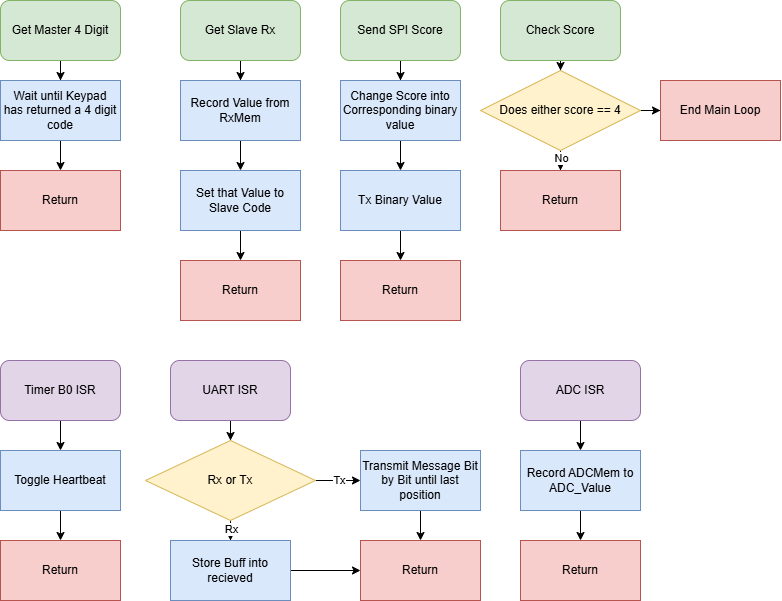

The diagram above was exported from draw.io. Its source (the exported page's mxGraphModel, read from the mxfile embedded in the PNG):
<mxGraphModel dx="1123" dy="710" grid="1" gridSize="10" guides="1" tooltips="1" connect="1" arrows="1" fold="1" page="1" pageScale="1" pageWidth="850" pageHeight="1100" math="0" shadow="0">
  <root>
    <mxCell id="0" />
    <mxCell id="1" parent="0" />
    <mxCell id="-Lp0GP-YhJ3XQ2lsqcE_-3" value="" style="edgeStyle=orthogonalEdgeStyle;rounded=0;orthogonalLoop=1;jettySize=auto;html=1;" edge="1" parent="1" source="-Lp0GP-YhJ3XQ2lsqcE_-1" target="-Lp0GP-YhJ3XQ2lsqcE_-2">
      <mxGeometry relative="1" as="geometry" />
    </mxCell>
    <mxCell id="-Lp0GP-YhJ3XQ2lsqcE_-1" value="Get Master 4 Digit" style="whiteSpace=wrap;html=1;fillColor=#d5e8d4;strokeColor=#82b366;rounded=1;glass=0;" vertex="1" parent="1">
      <mxGeometry x="40" y="40" width="120" height="60" as="geometry" />
    </mxCell>
    <mxCell id="-Lp0GP-YhJ3XQ2lsqcE_-5" value="" style="edgeStyle=orthogonalEdgeStyle;rounded=0;orthogonalLoop=1;jettySize=auto;html=1;" edge="1" parent="1" source="-Lp0GP-YhJ3XQ2lsqcE_-2" target="-Lp0GP-YhJ3XQ2lsqcE_-4">
      <mxGeometry relative="1" as="geometry" />
    </mxCell>
    <mxCell id="-Lp0GP-YhJ3XQ2lsqcE_-2" value="Wait until Keypad&lt;div&gt;has returned a 4 digit code&lt;/div&gt;" style="whiteSpace=wrap;html=1;fillColor=#dae8fc;strokeColor=#6c8ebf;rounded=0;glass=0;" vertex="1" parent="1">
      <mxGeometry x="40" y="120" width="120" height="60" as="geometry" />
    </mxCell>
    <mxCell id="-Lp0GP-YhJ3XQ2lsqcE_-4" value="Return" style="whiteSpace=wrap;html=1;fillColor=#f8cecc;strokeColor=#b85450;rounded=0;glass=0;" vertex="1" parent="1">
      <mxGeometry x="40" y="210" width="120" height="60" as="geometry" />
    </mxCell>
    <mxCell id="-Lp0GP-YhJ3XQ2lsqcE_-8" value="" style="edgeStyle=orthogonalEdgeStyle;rounded=0;orthogonalLoop=1;jettySize=auto;html=1;" edge="1" parent="1" source="-Lp0GP-YhJ3XQ2lsqcE_-6" target="-Lp0GP-YhJ3XQ2lsqcE_-7">
      <mxGeometry relative="1" as="geometry" />
    </mxCell>
    <mxCell id="-Lp0GP-YhJ3XQ2lsqcE_-6" value="Get Slave Rx" style="whiteSpace=wrap;html=1;fillColor=#d5e8d4;strokeColor=#82b366;rounded=1;" vertex="1" parent="1">
      <mxGeometry x="220" y="40" width="120" height="60" as="geometry" />
    </mxCell>
    <mxCell id="-Lp0GP-YhJ3XQ2lsqcE_-10" value="" style="edgeStyle=orthogonalEdgeStyle;rounded=0;orthogonalLoop=1;jettySize=auto;html=1;" edge="1" parent="1" source="-Lp0GP-YhJ3XQ2lsqcE_-7" target="-Lp0GP-YhJ3XQ2lsqcE_-9">
      <mxGeometry relative="1" as="geometry" />
    </mxCell>
    <mxCell id="-Lp0GP-YhJ3XQ2lsqcE_-7" value="Record Value from RxMem" style="whiteSpace=wrap;html=1;fillColor=#dae8fc;strokeColor=#6c8ebf;rounded=0;" vertex="1" parent="1">
      <mxGeometry x="220" y="120" width="120" height="60" as="geometry" />
    </mxCell>
    <mxCell id="-Lp0GP-YhJ3XQ2lsqcE_-12" value="" style="edgeStyle=orthogonalEdgeStyle;rounded=0;orthogonalLoop=1;jettySize=auto;html=1;" edge="1" parent="1" source="-Lp0GP-YhJ3XQ2lsqcE_-9" target="-Lp0GP-YhJ3XQ2lsqcE_-11">
      <mxGeometry relative="1" as="geometry" />
    </mxCell>
    <mxCell id="-Lp0GP-YhJ3XQ2lsqcE_-9" value="Set that Value to Slave Code" style="whiteSpace=wrap;html=1;fillColor=#dae8fc;strokeColor=#6c8ebf;rounded=0;" vertex="1" parent="1">
      <mxGeometry x="220" y="210" width="120" height="60" as="geometry" />
    </mxCell>
    <mxCell id="-Lp0GP-YhJ3XQ2lsqcE_-11" value="Return" style="whiteSpace=wrap;html=1;fillColor=#f8cecc;strokeColor=#b85450;rounded=0;" vertex="1" parent="1">
      <mxGeometry x="220" y="300" width="120" height="60" as="geometry" />
    </mxCell>
    <mxCell id="-Lp0GP-YhJ3XQ2lsqcE_-15" value="" style="edgeStyle=orthogonalEdgeStyle;rounded=0;orthogonalLoop=1;jettySize=auto;html=1;" edge="1" parent="1" source="-Lp0GP-YhJ3XQ2lsqcE_-13" target="-Lp0GP-YhJ3XQ2lsqcE_-14">
      <mxGeometry relative="1" as="geometry" />
    </mxCell>
    <mxCell id="-Lp0GP-YhJ3XQ2lsqcE_-13" value="Send SPI Score" style="rounded=1;whiteSpace=wrap;html=1;fillColor=#d5e8d4;strokeColor=#82b366;" vertex="1" parent="1">
      <mxGeometry x="380" y="40" width="120" height="60" as="geometry" />
    </mxCell>
    <mxCell id="-Lp0GP-YhJ3XQ2lsqcE_-17" value="" style="edgeStyle=orthogonalEdgeStyle;rounded=0;orthogonalLoop=1;jettySize=auto;html=1;" edge="1" parent="1" source="-Lp0GP-YhJ3XQ2lsqcE_-14" target="-Lp0GP-YhJ3XQ2lsqcE_-16">
      <mxGeometry relative="1" as="geometry" />
    </mxCell>
    <mxCell id="-Lp0GP-YhJ3XQ2lsqcE_-14" value="Change Score into Corresponding binary value" style="whiteSpace=wrap;html=1;fillColor=#dae8fc;strokeColor=#6c8ebf;rounded=0;" vertex="1" parent="1">
      <mxGeometry x="380" y="120" width="120" height="60" as="geometry" />
    </mxCell>
    <mxCell id="-Lp0GP-YhJ3XQ2lsqcE_-19" value="" style="edgeStyle=orthogonalEdgeStyle;rounded=0;orthogonalLoop=1;jettySize=auto;html=1;" edge="1" parent="1" source="-Lp0GP-YhJ3XQ2lsqcE_-16" target="-Lp0GP-YhJ3XQ2lsqcE_-18">
      <mxGeometry relative="1" as="geometry" />
    </mxCell>
    <mxCell id="-Lp0GP-YhJ3XQ2lsqcE_-16" value="Tx Binary Value" style="whiteSpace=wrap;html=1;fillColor=#dae8fc;strokeColor=#6c8ebf;rounded=0;" vertex="1" parent="1">
      <mxGeometry x="380" y="210" width="120" height="60" as="geometry" />
    </mxCell>
    <mxCell id="-Lp0GP-YhJ3XQ2lsqcE_-18" value="Return" style="whiteSpace=wrap;html=1;fillColor=#f8cecc;strokeColor=#b85450;rounded=0;" vertex="1" parent="1">
      <mxGeometry x="380" y="300" width="120" height="60" as="geometry" />
    </mxCell>
    <mxCell id="-Lp0GP-YhJ3XQ2lsqcE_-22" value="" style="edgeStyle=orthogonalEdgeStyle;rounded=0;orthogonalLoop=1;jettySize=auto;html=1;" edge="1" parent="1" source="-Lp0GP-YhJ3XQ2lsqcE_-20" target="-Lp0GP-YhJ3XQ2lsqcE_-21">
      <mxGeometry relative="1" as="geometry" />
    </mxCell>
    <mxCell id="-Lp0GP-YhJ3XQ2lsqcE_-20" value="Check Score" style="whiteSpace=wrap;html=1;fillColor=#d5e8d4;strokeColor=#82b366;rounded=1;" vertex="1" parent="1">
      <mxGeometry x="540" y="40" width="120" height="60" as="geometry" />
    </mxCell>
    <mxCell id="-Lp0GP-YhJ3XQ2lsqcE_-24" value="" style="edgeStyle=orthogonalEdgeStyle;rounded=0;orthogonalLoop=1;jettySize=auto;html=1;" edge="1" parent="1" source="-Lp0GP-YhJ3XQ2lsqcE_-21" target="-Lp0GP-YhJ3XQ2lsqcE_-23">
      <mxGeometry relative="1" as="geometry" />
    </mxCell>
    <mxCell id="-Lp0GP-YhJ3XQ2lsqcE_-25" value="No" style="edgeLabel;html=1;align=center;verticalAlign=middle;resizable=0;points=[];" vertex="1" connectable="0" parent="-Lp0GP-YhJ3XQ2lsqcE_-24">
      <mxGeometry x="0.5667" relative="1" as="geometry">
        <mxPoint as="offset" />
      </mxGeometry>
    </mxCell>
    <mxCell id="-Lp0GP-YhJ3XQ2lsqcE_-27" value="" style="edgeStyle=orthogonalEdgeStyle;rounded=0;orthogonalLoop=1;jettySize=auto;html=1;" edge="1" parent="1" source="-Lp0GP-YhJ3XQ2lsqcE_-21" target="-Lp0GP-YhJ3XQ2lsqcE_-26">
      <mxGeometry relative="1" as="geometry" />
    </mxCell>
    <mxCell id="-Lp0GP-YhJ3XQ2lsqcE_-21" value="Does either score == 4" style="rhombus;whiteSpace=wrap;html=1;fillColor=#fff2cc;strokeColor=#d6b656;rounded=0;" vertex="1" parent="1">
      <mxGeometry x="520" y="110" width="160" height="80" as="geometry" />
    </mxCell>
    <mxCell id="-Lp0GP-YhJ3XQ2lsqcE_-23" value="Return" style="whiteSpace=wrap;html=1;fillColor=#f8cecc;strokeColor=#b85450;rounded=0;" vertex="1" parent="1">
      <mxGeometry x="540" y="210" width="120" height="60" as="geometry" />
    </mxCell>
    <mxCell id="-Lp0GP-YhJ3XQ2lsqcE_-26" value="End Main Loop" style="whiteSpace=wrap;html=1;fillColor=#f8cecc;strokeColor=#b85450;rounded=0;" vertex="1" parent="1">
      <mxGeometry x="700" y="120" width="120" height="60" as="geometry" />
    </mxCell>
    <mxCell id="-Lp0GP-YhJ3XQ2lsqcE_-30" value="" style="edgeStyle=orthogonalEdgeStyle;rounded=0;orthogonalLoop=1;jettySize=auto;html=1;" edge="1" parent="1" source="-Lp0GP-YhJ3XQ2lsqcE_-28" target="-Lp0GP-YhJ3XQ2lsqcE_-29">
      <mxGeometry relative="1" as="geometry" />
    </mxCell>
    <mxCell id="-Lp0GP-YhJ3XQ2lsqcE_-28" value="Timer B0 ISR" style="rounded=1;whiteSpace=wrap;html=1;fillColor=#e1d5e7;strokeColor=#9673a6;" vertex="1" parent="1">
      <mxGeometry x="40" y="400" width="120" height="60" as="geometry" />
    </mxCell>
    <mxCell id="-Lp0GP-YhJ3XQ2lsqcE_-32" value="" style="edgeStyle=orthogonalEdgeStyle;rounded=0;orthogonalLoop=1;jettySize=auto;html=1;" edge="1" parent="1" source="-Lp0GP-YhJ3XQ2lsqcE_-29" target="-Lp0GP-YhJ3XQ2lsqcE_-31">
      <mxGeometry relative="1" as="geometry" />
    </mxCell>
    <mxCell id="-Lp0GP-YhJ3XQ2lsqcE_-29" value="Toggle Heartbeat" style="whiteSpace=wrap;html=1;fillColor=#dae8fc;strokeColor=#6c8ebf;rounded=0;" vertex="1" parent="1">
      <mxGeometry x="40" y="490" width="120" height="60" as="geometry" />
    </mxCell>
    <mxCell id="-Lp0GP-YhJ3XQ2lsqcE_-31" value="Return" style="whiteSpace=wrap;html=1;fillColor=#f8cecc;strokeColor=#b85450;rounded=0;" vertex="1" parent="1">
      <mxGeometry x="40" y="580" width="120" height="60" as="geometry" />
    </mxCell>
    <mxCell id="-Lp0GP-YhJ3XQ2lsqcE_-35" value="" style="edgeStyle=orthogonalEdgeStyle;rounded=0;orthogonalLoop=1;jettySize=auto;html=1;" edge="1" parent="1" source="-Lp0GP-YhJ3XQ2lsqcE_-33" target="-Lp0GP-YhJ3XQ2lsqcE_-34">
      <mxGeometry relative="1" as="geometry" />
    </mxCell>
    <mxCell id="-Lp0GP-YhJ3XQ2lsqcE_-33" value="UART ISR" style="rounded=1;whiteSpace=wrap;html=1;fillColor=#e1d5e7;strokeColor=#9673a6;" vertex="1" parent="1">
      <mxGeometry x="210" y="400" width="120" height="60" as="geometry" />
    </mxCell>
    <mxCell id="-Lp0GP-YhJ3XQ2lsqcE_-37" value="" style="edgeStyle=orthogonalEdgeStyle;rounded=0;orthogonalLoop=1;jettySize=auto;html=1;" edge="1" parent="1" source="-Lp0GP-YhJ3XQ2lsqcE_-34" target="-Lp0GP-YhJ3XQ2lsqcE_-36">
      <mxGeometry relative="1" as="geometry" />
    </mxCell>
    <mxCell id="-Lp0GP-YhJ3XQ2lsqcE_-38" value="Rx" style="edgeLabel;html=1;align=center;verticalAlign=middle;resizable=0;points=[];" vertex="1" connectable="0" parent="-Lp0GP-YhJ3XQ2lsqcE_-37">
      <mxGeometry x="0.6023" relative="1" as="geometry">
        <mxPoint as="offset" />
      </mxGeometry>
    </mxCell>
    <mxCell id="-Lp0GP-YhJ3XQ2lsqcE_-40" value="" style="edgeStyle=orthogonalEdgeStyle;rounded=0;orthogonalLoop=1;jettySize=auto;html=1;" edge="1" parent="1" source="-Lp0GP-YhJ3XQ2lsqcE_-34" target="-Lp0GP-YhJ3XQ2lsqcE_-39">
      <mxGeometry relative="1" as="geometry" />
    </mxCell>
    <mxCell id="-Lp0GP-YhJ3XQ2lsqcE_-41" value="Tx" style="edgeLabel;html=1;align=center;verticalAlign=middle;resizable=0;points=[];" vertex="1" connectable="0" parent="-Lp0GP-YhJ3XQ2lsqcE_-40">
      <mxGeometry x="0.0201" y="1" relative="1" as="geometry">
        <mxPoint as="offset" />
      </mxGeometry>
    </mxCell>
    <mxCell id="-Lp0GP-YhJ3XQ2lsqcE_-34" value="Rx or Tx" style="rhombus;whiteSpace=wrap;html=1;fillColor=#fff2cc;strokeColor=#d6b656;rounded=0;" vertex="1" parent="1">
      <mxGeometry x="185" y="480" width="170" height="80" as="geometry" />
    </mxCell>
    <mxCell id="-Lp0GP-YhJ3XQ2lsqcE_-44" value="" style="edgeStyle=orthogonalEdgeStyle;rounded=0;orthogonalLoop=1;jettySize=auto;html=1;" edge="1" parent="1" source="-Lp0GP-YhJ3XQ2lsqcE_-36" target="-Lp0GP-YhJ3XQ2lsqcE_-42">
      <mxGeometry relative="1" as="geometry" />
    </mxCell>
    <mxCell id="-Lp0GP-YhJ3XQ2lsqcE_-36" value="Store Buff into recieved" style="whiteSpace=wrap;html=1;fillColor=#dae8fc;strokeColor=#6c8ebf;rounded=0;" vertex="1" parent="1">
      <mxGeometry x="210" y="580" width="120" height="60" as="geometry" />
    </mxCell>
    <mxCell id="-Lp0GP-YhJ3XQ2lsqcE_-43" value="" style="edgeStyle=orthogonalEdgeStyle;rounded=0;orthogonalLoop=1;jettySize=auto;html=1;" edge="1" parent="1" source="-Lp0GP-YhJ3XQ2lsqcE_-39" target="-Lp0GP-YhJ3XQ2lsqcE_-42">
      <mxGeometry relative="1" as="geometry" />
    </mxCell>
    <mxCell id="-Lp0GP-YhJ3XQ2lsqcE_-39" value="Transmit Message Bit by Bit until last position" style="whiteSpace=wrap;html=1;fillColor=#dae8fc;strokeColor=#6c8ebf;rounded=0;" vertex="1" parent="1">
      <mxGeometry x="400" y="490" width="120" height="60" as="geometry" />
    </mxCell>
    <mxCell id="-Lp0GP-YhJ3XQ2lsqcE_-42" value="Return" style="whiteSpace=wrap;html=1;fillColor=#f8cecc;strokeColor=#b85450;rounded=0;" vertex="1" parent="1">
      <mxGeometry x="400" y="580" width="120" height="60" as="geometry" />
    </mxCell>
    <mxCell id="-Lp0GP-YhJ3XQ2lsqcE_-47" value="" style="edgeStyle=orthogonalEdgeStyle;rounded=0;orthogonalLoop=1;jettySize=auto;html=1;" edge="1" parent="1" source="-Lp0GP-YhJ3XQ2lsqcE_-45" target="-Lp0GP-YhJ3XQ2lsqcE_-46">
      <mxGeometry relative="1" as="geometry" />
    </mxCell>
    <mxCell id="-Lp0GP-YhJ3XQ2lsqcE_-45" value="ADC ISR" style="rounded=1;whiteSpace=wrap;html=1;fillColor=#e1d5e7;strokeColor=#9673a6;" vertex="1" parent="1">
      <mxGeometry x="560" y="400" width="120" height="60" as="geometry" />
    </mxCell>
    <mxCell id="-Lp0GP-YhJ3XQ2lsqcE_-49" value="" style="edgeStyle=orthogonalEdgeStyle;rounded=0;orthogonalLoop=1;jettySize=auto;html=1;" edge="1" parent="1" source="-Lp0GP-YhJ3XQ2lsqcE_-46" target="-Lp0GP-YhJ3XQ2lsqcE_-48">
      <mxGeometry relative="1" as="geometry" />
    </mxCell>
    <mxCell id="-Lp0GP-YhJ3XQ2lsqcE_-46" value="Record ADCMem to ADC_Value" style="whiteSpace=wrap;html=1;fillColor=#dae8fc;strokeColor=#6c8ebf;rounded=0;" vertex="1" parent="1">
      <mxGeometry x="560" y="490" width="120" height="60" as="geometry" />
    </mxCell>
    <mxCell id="-Lp0GP-YhJ3XQ2lsqcE_-48" value="Return" style="whiteSpace=wrap;html=1;fillColor=#f8cecc;strokeColor=#b85450;rounded=0;" vertex="1" parent="1">
      <mxGeometry x="560" y="580" width="120" height="60" as="geometry" />
    </mxCell>
  </root>
</mxGraphModel>